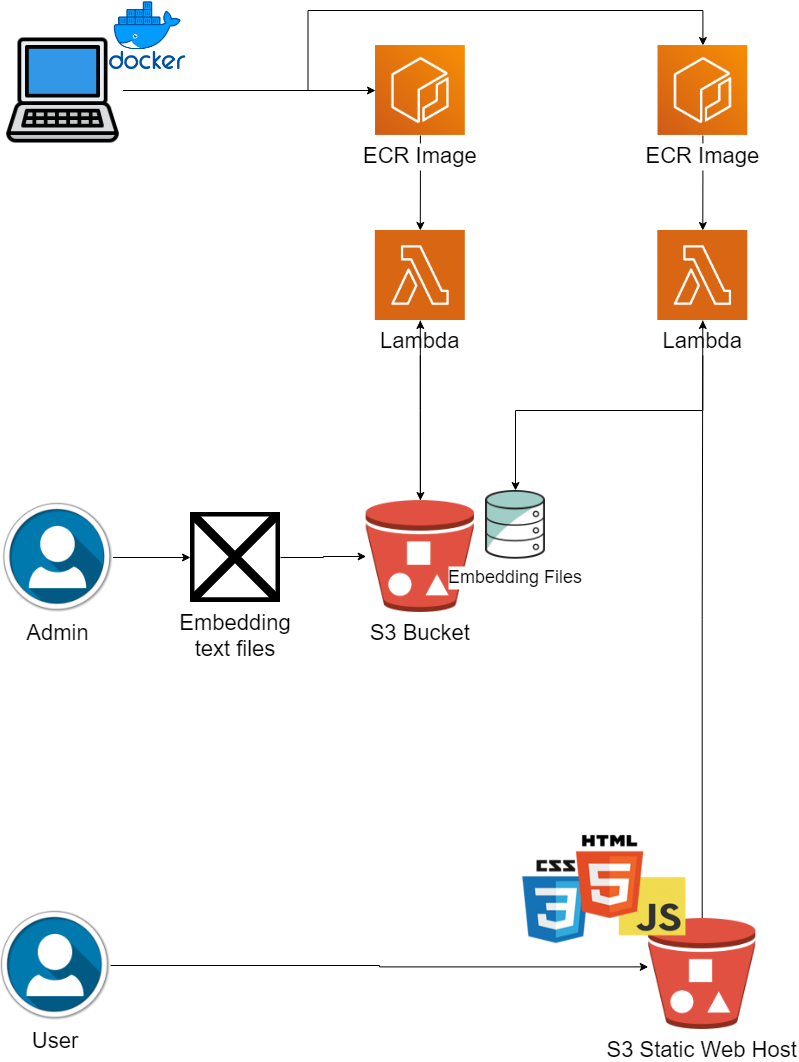

The diagram above was exported from draw.io. Its source (the exported page's mxGraphModel, read from the mxfile embedded in the PNG):
<mxGraphModel dx="1434" dy="746" grid="1" gridSize="10" guides="1" tooltips="1" connect="1" arrows="1" fold="1" page="1" pageScale="1" pageWidth="850" pageHeight="1100" math="0" shadow="0">
  <root>
    <mxCell id="0" />
    <mxCell id="1" parent="0" />
    <mxCell id="WCyTxkRo7AWVwZsTxRD0-24" style="edgeStyle=orthogonalEdgeStyle;rounded=0;orthogonalLoop=1;jettySize=auto;html=1;entryX=0;entryY=0.5;entryDx=0;entryDy=0;" parent="1" source="WCyTxkRo7AWVwZsTxRD0-1" target="WCyTxkRo7AWVwZsTxRD0-7" edge="1">
      <mxGeometry relative="1" as="geometry" />
    </mxCell>
    <mxCell id="WCyTxkRo7AWVwZsTxRD0-25" style="edgeStyle=orthogonalEdgeStyle;rounded=0;orthogonalLoop=1;jettySize=auto;html=1;entryX=0.5;entryY=0;entryDx=0;entryDy=0;" parent="1" target="WCyTxkRo7AWVwZsTxRD0-11" edge="1">
      <mxGeometry relative="1" as="geometry">
        <mxPoint x="240" y="110.02127659574467" as="sourcePoint" />
        <Array as="points">
          <mxPoint x="352.5" y="110" />
          <mxPoint x="352.5" y="30" />
          <mxPoint x="747.5" y="30" />
        </Array>
      </mxGeometry>
    </mxCell>
    <mxCell id="WCyTxkRo7AWVwZsTxRD0-1" value="" style="shape=image;verticalLabelPosition=bottom;labelBackgroundColor=default;verticalAlign=top;aspect=fixed;imageAspect=0;image=data:image/png,(base64 omitted: 12880 chars);" parent="1" vertex="1">
      <mxGeometry x="47.5" y="50" width="120" height="120" as="geometry" />
    </mxCell>
    <mxCell id="WCyTxkRo7AWVwZsTxRD0-5" value="" style="shape=image;verticalLabelPosition=bottom;labelBackgroundColor=default;verticalAlign=top;aspect=fixed;imageAspect=0;image=https://logos-world.net/wp-content/uploads/2021/02/Docker-Symbol.png;" parent="1" vertex="1">
      <mxGeometry x="130" y="20" width="124.44" height="70" as="geometry" />
    </mxCell>
    <mxCell id="WCyTxkRo7AWVwZsTxRD0-27" style="edgeStyle=orthogonalEdgeStyle;rounded=0;orthogonalLoop=1;jettySize=auto;html=1;entryX=0.5;entryY=0;entryDx=0;entryDy=0;" parent="1" source="WCyTxkRo7AWVwZsTxRD0-7" target="WCyTxkRo7AWVwZsTxRD0-21" edge="1">
      <mxGeometry relative="1" as="geometry" />
    </mxCell>
    <mxCell id="WCyTxkRo7AWVwZsTxRD0-7" value="ECR Image" style="shape=image;verticalLabelPosition=bottom;labelBackgroundColor=default;verticalAlign=top;aspect=fixed;imageAspect=0;image=https://miro.medium.com/v2/resize:fit:908/1*w4N8NNxnCo-qhADUe5BsGQ.png;fontSize=22;fontStyle=0" parent="1" vertex="1">
      <mxGeometry x="420" y="65" width="89.8" height="90" as="geometry" />
    </mxCell>
    <mxCell id="WCyTxkRo7AWVwZsTxRD0-8" value="User" style="shape=image;verticalLabelPosition=bottom;labelBackgroundColor=default;verticalAlign=top;aspect=fixed;imageAspect=0;image=https://static-00.iconduck.com/assets.00/user-icon-2048x2048-ihoxz4vq.png;fontSize=22;" parent="1" vertex="1">
      <mxGeometry x="45" y="930" width="110" height="110" as="geometry" />
    </mxCell>
    <mxCell id="WCyTxkRo7AWVwZsTxRD0-30" value="" style="edgeStyle=orthogonalEdgeStyle;rounded=0;orthogonalLoop=1;jettySize=auto;html=1;" parent="1" source="WCyTxkRo7AWVwZsTxRD0-9" target="WCyTxkRo7AWVwZsTxRD0-29" edge="1">
      <mxGeometry relative="1" as="geometry" />
    </mxCell>
    <mxCell id="WCyTxkRo7AWVwZsTxRD0-9" value="Admin" style="shape=image;verticalLabelPosition=bottom;labelBackgroundColor=default;verticalAlign=top;aspect=fixed;imageAspect=0;image=https://static-00.iconduck.com/assets.00/user-icon-2048x2048-ihoxz4vq.png;fontSize=22;" parent="1" vertex="1">
      <mxGeometry x="47.5" y="522" width="110" height="110" as="geometry" />
    </mxCell>
    <mxCell id="WCyTxkRo7AWVwZsTxRD0-28" style="edgeStyle=orthogonalEdgeStyle;rounded=0;orthogonalLoop=1;jettySize=auto;html=1;entryX=0.5;entryY=0;entryDx=0;entryDy=0;" parent="1" source="WCyTxkRo7AWVwZsTxRD0-11" target="WCyTxkRo7AWVwZsTxRD0-26" edge="1">
      <mxGeometry relative="1" as="geometry" />
    </mxCell>
    <mxCell id="WCyTxkRo7AWVwZsTxRD0-11" value="ECR Image" style="shape=image;verticalLabelPosition=bottom;labelBackgroundColor=default;verticalAlign=top;aspect=fixed;imageAspect=0;image=https://miro.medium.com/v2/resize:fit:908/1*w4N8NNxnCo-qhADUe5BsGQ.png;fontSize=22;fontStyle=0" parent="1" vertex="1">
      <mxGeometry x="702.5" y="65" width="89.8" height="90" as="geometry" />
    </mxCell>
    <mxCell id="WCyTxkRo7AWVwZsTxRD0-41" style="edgeStyle=orthogonalEdgeStyle;rounded=0;orthogonalLoop=1;jettySize=auto;html=1;" parent="1" source="WCyTxkRo7AWVwZsTxRD0-21" target="WCyTxkRo7AWVwZsTxRD0-37" edge="1">
      <mxGeometry relative="1" as="geometry" />
    </mxCell>
    <mxCell id="WCyTxkRo7AWVwZsTxRD0-21" value="Lambda" style="shape=image;verticalLabelPosition=bottom;labelBackgroundColor=default;verticalAlign=top;aspect=fixed;imageAspect=0;image=https://www.logicata.com/wp-content/uploads/2023/03/AWS_Lambda_logo.png;fontSize=22;" parent="1" vertex="1">
      <mxGeometry x="419.8" y="250" width="90" height="90" as="geometry" />
    </mxCell>
    <mxCell id="WCyTxkRo7AWVwZsTxRD0-45" style="edgeStyle=orthogonalEdgeStyle;rounded=0;orthogonalLoop=1;jettySize=auto;html=1;" parent="1" source="WCyTxkRo7AWVwZsTxRD0-26" target="WCyTxkRo7AWVwZsTxRD0-44" edge="1">
      <mxGeometry relative="1" as="geometry">
        <Array as="points">
          <mxPoint x="747" y="430" />
          <mxPoint x="560" y="430" />
        </Array>
      </mxGeometry>
    </mxCell>
    <mxCell id="WCyTxkRo7AWVwZsTxRD0-26" value="Lambda" style="shape=image;verticalLabelPosition=bottom;labelBackgroundColor=default;verticalAlign=top;aspect=fixed;imageAspect=0;image=https://www.logicata.com/wp-content/uploads/2023/03/AWS_Lambda_logo.png;fontSize=22;" parent="1" vertex="1">
      <mxGeometry x="702.3" y="250" width="90" height="90" as="geometry" />
    </mxCell>
    <mxCell id="WCyTxkRo7AWVwZsTxRD0-38" style="edgeStyle=orthogonalEdgeStyle;rounded=0;orthogonalLoop=1;jettySize=auto;html=1;entryX=0;entryY=0.5;entryDx=0;entryDy=0;" parent="1" source="WCyTxkRo7AWVwZsTxRD0-29" target="WCyTxkRo7AWVwZsTxRD0-37" edge="1">
      <mxGeometry relative="1" as="geometry" />
    </mxCell>
    <mxCell id="WCyTxkRo7AWVwZsTxRD0-29" value="Embedding&#10;text files" style="shape=image;verticalLabelPosition=bottom;labelBackgroundColor=default;verticalAlign=top;aspect=fixed;imageAspect=0;image=https://www.freeiconspng.com/thumbs/document-icon/document-icon-9.png;fontSize=22;" parent="1" vertex="1">
      <mxGeometry x="235" y="532" width="90" height="90" as="geometry" />
    </mxCell>
    <mxCell id="WCyTxkRo7AWVwZsTxRD0-47" style="edgeStyle=orthogonalEdgeStyle;rounded=0;orthogonalLoop=1;jettySize=auto;html=1;entryX=0.5;entryY=1;entryDx=0;entryDy=0;" parent="1" source="WCyTxkRo7AWVwZsTxRD0-31" target="WCyTxkRo7AWVwZsTxRD0-26" edge="1">
      <mxGeometry relative="1" as="geometry" />
    </mxCell>
    <mxCell id="WCyTxkRo7AWVwZsTxRD0-31" value="S3 Static Web Host" style="shape=image;verticalLabelPosition=bottom;labelBackgroundColor=default;verticalAlign=top;aspect=fixed;imageAspect=0;image=https://static-00.iconduck.com/assets.00/storage-amazons3-bucketwithobjects-icon-1980x2048-zhy8pqwd.png;fontSize=22;" parent="1" vertex="1">
      <mxGeometry x="693" y="938" width="107.3" height="111" as="geometry" />
    </mxCell>
    <mxCell id="WCyTxkRo7AWVwZsTxRD0-35" style="edgeStyle=orthogonalEdgeStyle;rounded=0;orthogonalLoop=1;jettySize=auto;html=1;entryX=-0.002;entryY=0.436;entryDx=0;entryDy=0;entryPerimeter=0;" parent="1" source="WCyTxkRo7AWVwZsTxRD0-8" target="WCyTxkRo7AWVwZsTxRD0-31" edge="1">
      <mxGeometry relative="1" as="geometry" />
    </mxCell>
    <mxCell id="WCyTxkRo7AWVwZsTxRD0-36" value="" style="shape=image;verticalLabelPosition=bottom;labelBackgroundColor=default;verticalAlign=top;imageAspect=0;image=https://www.10bestdesign.com/blog/content/images/2018/03/20.png;imageBorder=none;strokeWidth=0;" parent="1" vertex="1">
      <mxGeometry x="550" y="840" width="200" height="140" as="geometry" />
    </mxCell>
    <mxCell id="WCyTxkRo7AWVwZsTxRD0-40" style="edgeStyle=orthogonalEdgeStyle;rounded=0;orthogonalLoop=1;jettySize=auto;html=1;entryX=0.5;entryY=1;entryDx=0;entryDy=0;" parent="1" source="WCyTxkRo7AWVwZsTxRD0-37" target="WCyTxkRo7AWVwZsTxRD0-21" edge="1">
      <mxGeometry relative="1" as="geometry" />
    </mxCell>
    <mxCell id="WCyTxkRo7AWVwZsTxRD0-37" value="S3 Bucket" style="shape=image;verticalLabelPosition=bottom;labelBackgroundColor=default;verticalAlign=top;aspect=fixed;imageAspect=0;image=https://static-00.iconduck.com/assets.00/storage-amazons3-bucketwithobjects-icon-1980x2048-zhy8pqwd.png;fontSize=22;" parent="1" vertex="1">
      <mxGeometry x="410.65999999999997" y="520" width="108.27" height="112" as="geometry" />
    </mxCell>
    <mxCell id="WCyTxkRo7AWVwZsTxRD0-44" value="Embedding Files" style="shape=image;verticalLabelPosition=bottom;labelBackgroundColor=default;verticalAlign=top;aspect=fixed;imageAspect=0;image=https://seeklogo.com/images/A/amazon-database-logo-BAA099F432-seeklogo.com.png;fontSize=18;" parent="1" vertex="1">
      <mxGeometry x="530" y="510" width="60" height="68.69" as="geometry" />
    </mxCell>
  </root>
</mxGraphModel>